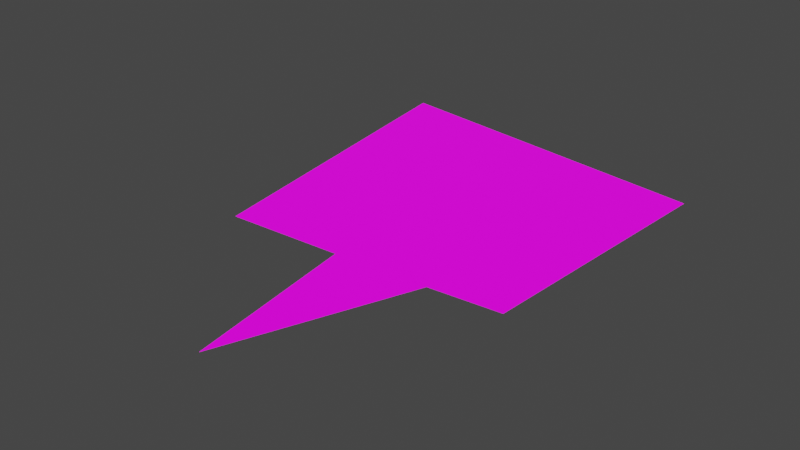 # Source: item_prompt.blend  (saved by Blender 3.0.42; exported with 4.5.12 LTS)
import bpy
from mathutils import Matrix  # noqa: F401  (used for matrix-valued properties, if any)

bpy.ops.wm.read_factory_settings(use_empty=True)
scene = bpy.context.scene
scene.name = 'Scene'

# ---- collections
col_collection = bpy.data.collections.new('Collection'); scene.collection.children.link(col_collection)

# ---- images (referenced by path relative to the original .blend; pixels are not part of the script)
import os
ASSET_DIR = os.environ.get("B2B_ASSET_DIR", "")  # directory of the original .blend (textures are referenced by path, not embedded)
HERE = os.path.dirname(os.path.abspath(__file__))  # packed textures are extracted next to this script under _unpacked/

def load_image(name, relpath, width, height, colorspace="sRGB"):
    """Load a texture the original file referenced (path relative to the .blend, or extracted next to this script)."""
    p = next((c for c in (os.path.join(HERE, relpath), os.path.join(ASSET_DIR, relpath)) if relpath and os.path.exists(c)), "")
    if p:
        img = bpy.data.images.load(p, check_existing=True)
        img.name = name
    else:  # same state as the original file: an image datablock whose file is absent (Cycles renders it pink)
        img = bpy.data.images.new(name, width, height)
        img.source = "FILE"
        img.filepath = "//" + (relpath or name)
    img.colorspace_settings.name = colorspace
    return img
img_item_image_png = load_image('item_image.png', 'item_image.png', 1024, 1024, 'sRGB')

# ---- materials (node trees are filled in below, after node groups)
mat_item_prompt = bpy.data.materials.new('item_prompt')
mat_item_prompt.use_transparent_shadow = False

# ---- material node trees
mat_item_prompt.use_nodes = True; mat_item_prompt.node_tree.nodes.clear()
_N = mat_item_prompt.node_tree.nodes; _L = mat_item_prompt.node_tree.links
n0 = _N.new('ShaderNodeBsdfPrincipled'); n0.name = 'Principled BSDF'; n0.location = (10, 300)
n0.distribution = 'GGX'
n0.subsurface_method = 'RANDOM_WALK_SKIN'
n0.inputs[0].default_value = (0.0, 0.0, 0.0, 1.0)
n0.inputs[3].default_value = 1.45
n0.inputs[28].default_value = 1.0
n1 = _N.new('ShaderNodeOutputMaterial'); n1.name = 'Material Output'; n1.location = (300, 300)
n2 = _N.new('ShaderNodeTexImage'); n2.name = 'Image Texture'; n2.location = (-280, -100)
n2.image = img_item_image_png
n2.extension = 'EXTEND'
_L.new(n0.outputs[0], n1.inputs[0])
_L.new(n2.outputs[0], n0.inputs[27])
n1.is_active_output = True

# ---- world
world_world = bpy.data.worlds.new('World'); scene.world = world_world
world_world.use_nodes = True; world_world.node_tree.nodes.clear()
_N = world_world.node_tree.nodes; _L = world_world.node_tree.links
n0 = _N.new('ShaderNodeOutputWorld'); n0.name = 'World Output'; n0.location = (300, 300)
n1 = _N.new('ShaderNodeBackground'); n1.name = 'Background'; n1.location = (10, 300)
n1.inputs[0].default_value = (0.05088, 0.05088, 0.05088, 1.0)
_L.new(n1.outputs[0], n0.inputs[0])
n0.is_active_output = True
world_world.color = (0.05088, 0.05088, 0.05088)
world_world.use_sun_shadow = False
world_world.sun_shadow_jitter_overblur = 0.0

# ---- meshes
me_plane = bpy.data.meshes.new('Plane')
me_plane.from_pydata([(-0.499, 0.6003, 0.0), (0.499, 0.6627, 0.0), (-0.6709, 1.773, 0.0), (0.5589, 1.602, 0.0), (-0.08383, 0.6211, 0.0), (0.2488, 0.6419, 0.0), (0.005893, 0.00683, 0.0)], [], [(0, 4, 6, 5, 1, 3, 2)])
_uv = me_plane.uv_layers.new(name='UVMap')
_uv.uv.foreach_set('vector', [0.08968, 0.001545, 0.4568, 0.01994, 0.5361, -0.5232, 0.7509, 0.03833, 0.9721, 0.05672, 1.025, 0.8873, -0.06229, 1.038])
me_plane.materials.append(mat_item_prompt)
me_plane.use_remesh_fix_poles = True
me_plane.use_remesh_preserve_attributes = False
me_plane.update()

# ---- objects
ob_plane = bpy.data.objects.new('Plane', me_plane)

# ---- transforms, parenting, visibility, modifiers, constraints
ob_plane.location = (0.0, 0.0, 0.0)

# ---- collection membership
col_collection.objects.link(ob_plane)

# ---- scene / render settings (as saved in the file)
scene.frame_start = 1; scene.frame_end = 250; scene.frame_set(1)
scene.render.engine = 'BLENDER_EEVEE_NEXT'
scene.cycles.sampling_pattern = 'TABULATED_SOBOL'
scene.cycles.use_light_tree = False
scene.view_settings.view_transform = 'Filmic'
bpy.context.view_layer.update()

# ---- added for rendering (the .blend has no active camera): camera
cam_auto = bpy.data.cameras.new('AutoCamera')
cam_auto.lens = 50.0
cam_auto.sensor_width = 36.0
cam_auto.clip_end = 1000.0
ob_auto_camera = bpy.data.objects.new('AutoCamera', cam_auto)
scene.collection.objects.link(ob_auto_camera)
ob_auto_camera.location = (1.93524, -1.49957, 1.59298)
ob_auto_camera.rotation_euler = (1.09748, -7.21219e-08, 0.694738)
scene.camera = ob_auto_camera
bpy.context.view_layer.update()
